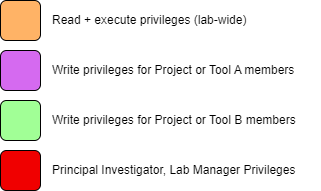

The diagram above was exported from draw.io. Its source (the exported page's mxGraphModel, read from the mxfile embedded in the PNG):
<mxGraphModel dx="1388" dy="759" grid="1" gridSize="10" guides="1" tooltips="1" connect="1" arrows="1" fold="1" page="1" pageScale="1" pageWidth="850" pageHeight="1100" math="0" shadow="0">
  <root>
    <mxCell id="0" />
    <mxCell id="1" parent="0" />
    <mxCell id="10tKUZLG91XST-gJZ3sB-1" value="" style="rounded=1;whiteSpace=wrap;html=1;fillColor=#FFB366;" parent="1" vertex="1">
      <mxGeometry x="40" y="40" width="40" height="40" as="geometry" />
    </mxCell>
    <mxCell id="10tKUZLG91XST-gJZ3sB-2" value="" style="rounded=1;whiteSpace=wrap;html=1;fillColor=#D56AF0;" parent="1" vertex="1">
      <mxGeometry x="40" y="90" width="40" height="40" as="geometry" />
    </mxCell>
    <mxCell id="10tKUZLG91XST-gJZ3sB-3" value="" style="rounded=1;whiteSpace=wrap;html=1;fillColor=#A1FF96;" parent="1" vertex="1">
      <mxGeometry x="40" y="140" width="40" height="40" as="geometry" />
    </mxCell>
    <mxCell id="10tKUZLG91XST-gJZ3sB-4" value="" style="rounded=1;whiteSpace=wrap;html=1;fillColor=#F00000;" parent="1" vertex="1">
      <mxGeometry x="40" y="190" width="40" height="40" as="geometry" />
    </mxCell>
    <mxCell id="10tKUZLG91XST-gJZ3sB-5" value="Read + execute privileges (lab-wide)" style="text;html=1;align=left;verticalAlign=middle;resizable=0;points=[];autosize=1;strokeColor=none;fillColor=none;" parent="1" vertex="1">
      <mxGeometry x="90" y="45" width="220" height="30" as="geometry" />
    </mxCell>
    <mxCell id="10tKUZLG91XST-gJZ3sB-7" value="Write privileges for Project or Tool A members" style="text;html=1;align=left;verticalAlign=middle;resizable=0;points=[];autosize=1;strokeColor=none;fillColor=none;" parent="1" vertex="1">
      <mxGeometry x="90" y="95" width="270" height="30" as="geometry" />
    </mxCell>
    <mxCell id="10tKUZLG91XST-gJZ3sB-8" value="Write privileges for Project or Tool B members" style="text;html=1;align=left;verticalAlign=middle;resizable=0;points=[];autosize=1;strokeColor=none;fillColor=none;" parent="1" vertex="1">
      <mxGeometry x="90" y="145" width="270" height="30" as="geometry" />
    </mxCell>
    <mxCell id="10tKUZLG91XST-gJZ3sB-9" value="Principal Investigator, Lab Manager Privileges" style="text;html=1;align=left;verticalAlign=middle;resizable=0;points=[];autosize=1;strokeColor=none;fillColor=none;" parent="1" vertex="1">
      <mxGeometry x="90" y="195" width="270" height="30" as="geometry" />
    </mxCell>
  </root>
</mxGraphModel>